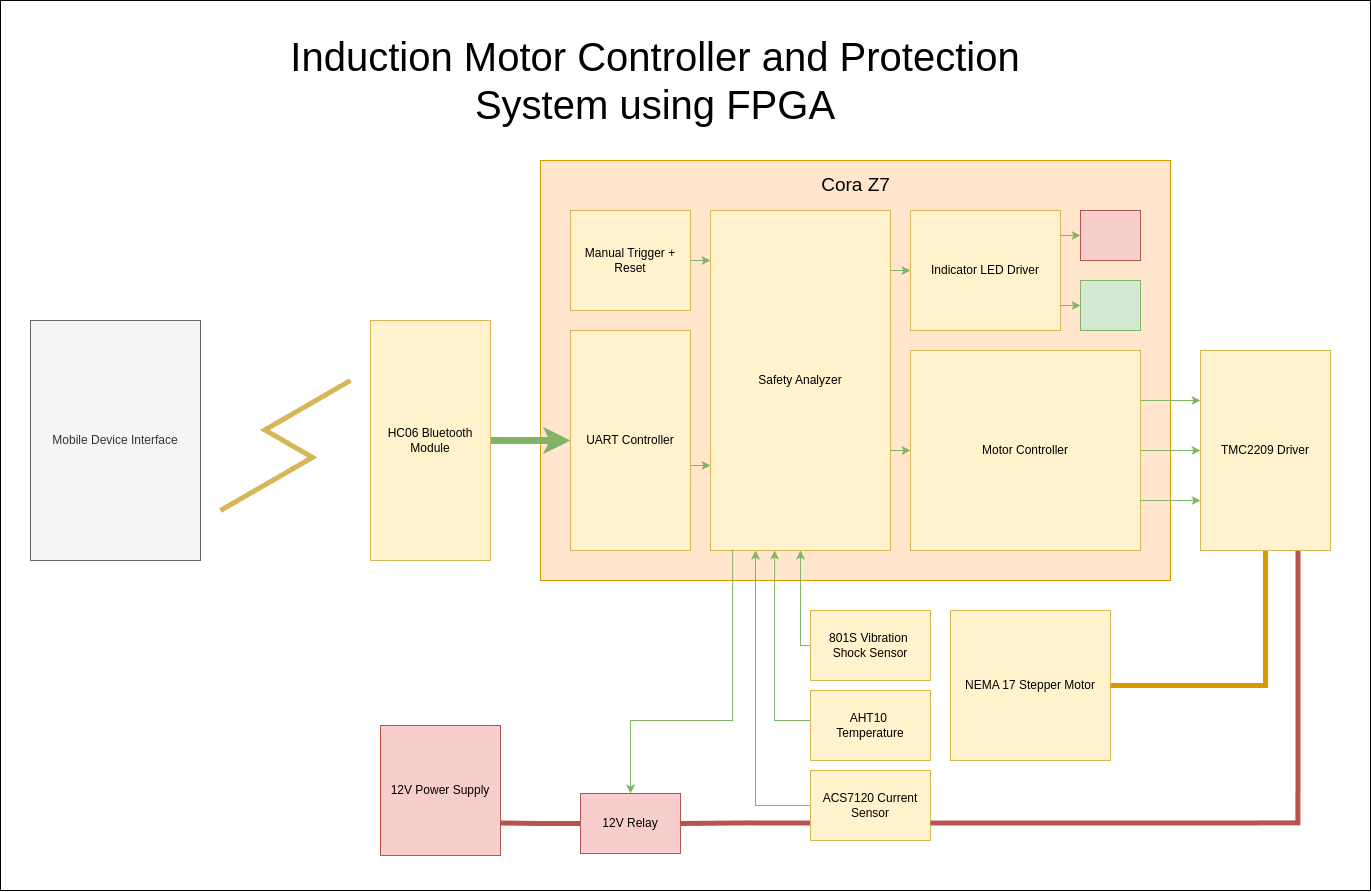

The diagram above was exported from draw.io. Its source (the exported page's mxGraphModel, read from the mxfile embedded in the PNG):
<mxGraphModel dx="2804" dy="1197" grid="1" gridSize="10" guides="1" tooltips="1" connect="1" arrows="1" fold="1" page="1" pageScale="1" pageWidth="850" pageHeight="1100" math="0" shadow="0">
  <root>
    <mxCell id="0" />
    <mxCell id="1" parent="0" />
    <mxCell id="_RNaAbLcPeW4gmhYLvsA-10" value="" style="rounded=0;whiteSpace=wrap;html=1;" vertex="1" parent="1">
      <mxGeometry x="-550" y="70" width="1370" height="890" as="geometry" />
    </mxCell>
    <mxCell id="0XSxS8C3F1OLP0PFev-U-1" value="" style="rounded=0;whiteSpace=wrap;html=1;fillColor=#ffe6cc;strokeColor=#d79b00;" parent="1" vertex="1">
      <mxGeometry x="-10" y="230" width="630" height="420" as="geometry" />
    </mxCell>
    <mxCell id="0XSxS8C3F1OLP0PFev-U-16" style="edgeStyle=orthogonalEdgeStyle;rounded=0;orthogonalLoop=1;jettySize=auto;html=1;exitX=1;exitY=0.75;exitDx=0;exitDy=0;entryX=0;entryY=0.75;entryDx=0;entryDy=0;fillColor=#d5e8d4;strokeColor=#82b366;" parent="1" source="0XSxS8C3F1OLP0PFev-U-2" target="0XSxS8C3F1OLP0PFev-U-5" edge="1">
      <mxGeometry relative="1" as="geometry">
        <Array as="points">
          <mxPoint x="140" y="535" />
        </Array>
      </mxGeometry>
    </mxCell>
    <mxCell id="0XSxS8C3F1OLP0PFev-U-2" value="UART Controller" style="rounded=0;whiteSpace=wrap;html=1;fillColor=#fff2cc;strokeColor=#d6b656;" parent="1" vertex="1">
      <mxGeometry x="20" y="400" width="120" height="220" as="geometry" />
    </mxCell>
    <mxCell id="0XSxS8C3F1OLP0PFev-U-18" style="edgeStyle=orthogonalEdgeStyle;rounded=0;orthogonalLoop=1;jettySize=auto;html=1;exitX=1;exitY=0.25;exitDx=0;exitDy=0;entryX=0;entryY=0.25;entryDx=0;entryDy=0;fillColor=#d5e8d4;strokeColor=#82b366;" parent="1" source="0XSxS8C3F1OLP0PFev-U-3" target="0XSxS8C3F1OLP0PFev-U-12" edge="1">
      <mxGeometry relative="1" as="geometry" />
    </mxCell>
    <mxCell id="0XSxS8C3F1OLP0PFev-U-19" style="edgeStyle=orthogonalEdgeStyle;rounded=0;orthogonalLoop=1;jettySize=auto;html=1;exitX=1;exitY=0.75;exitDx=0;exitDy=0;entryX=0;entryY=0.75;entryDx=0;entryDy=0;fillColor=#d5e8d4;strokeColor=#82b366;" parent="1" source="0XSxS8C3F1OLP0PFev-U-3" target="0XSxS8C3F1OLP0PFev-U-12" edge="1">
      <mxGeometry relative="1" as="geometry" />
    </mxCell>
    <mxCell id="0XSxS8C3F1OLP0PFev-U-24" style="edgeStyle=orthogonalEdgeStyle;rounded=0;orthogonalLoop=1;jettySize=auto;html=1;exitX=1;exitY=0.5;exitDx=0;exitDy=0;entryX=0;entryY=0.5;entryDx=0;entryDy=0;fillColor=#d5e8d4;strokeColor=#82b366;" parent="1" source="0XSxS8C3F1OLP0PFev-U-3" target="0XSxS8C3F1OLP0PFev-U-12" edge="1">
      <mxGeometry relative="1" as="geometry" />
    </mxCell>
    <mxCell id="0XSxS8C3F1OLP0PFev-U-3" value="Motor Controller" style="rounded=0;whiteSpace=wrap;html=1;fillColor=#fff2cc;strokeColor=#d6b656;" parent="1" vertex="1">
      <mxGeometry x="360" y="420" width="230" height="200" as="geometry" />
    </mxCell>
    <mxCell id="0XSxS8C3F1OLP0PFev-U-20" style="edgeStyle=orthogonalEdgeStyle;rounded=0;orthogonalLoop=1;jettySize=auto;html=1;exitX=1;exitY=0.25;exitDx=0;exitDy=0;entryX=0;entryY=0.5;entryDx=0;entryDy=0;fillColor=#d5e8d4;strokeColor=#82b366;" parent="1" source="0XSxS8C3F1OLP0PFev-U-4" target="0XSxS8C3F1OLP0PFev-U-13" edge="1">
      <mxGeometry relative="1" as="geometry">
        <Array as="points">
          <mxPoint x="510" y="305" />
        </Array>
      </mxGeometry>
    </mxCell>
    <mxCell id="0XSxS8C3F1OLP0PFev-U-21" style="edgeStyle=orthogonalEdgeStyle;rounded=0;orthogonalLoop=1;jettySize=auto;html=1;exitX=1;exitY=0.75;exitDx=0;exitDy=0;entryX=0;entryY=0.5;entryDx=0;entryDy=0;fillColor=#d5e8d4;strokeColor=#82b366;" parent="1" source="0XSxS8C3F1OLP0PFev-U-4" target="0XSxS8C3F1OLP0PFev-U-14" edge="1">
      <mxGeometry relative="1" as="geometry">
        <Array as="points">
          <mxPoint x="510" y="375" />
        </Array>
      </mxGeometry>
    </mxCell>
    <mxCell id="0XSxS8C3F1OLP0PFev-U-4" value="Indicator LED Driver" style="rounded=0;whiteSpace=wrap;html=1;fillColor=#fff2cc;strokeColor=#d6b656;" parent="1" vertex="1">
      <mxGeometry x="360" y="280" width="150" height="120" as="geometry" />
    </mxCell>
    <mxCell id="0XSxS8C3F1OLP0PFev-U-17" style="edgeStyle=orthogonalEdgeStyle;rounded=0;orthogonalLoop=1;jettySize=auto;html=1;exitX=1;exitY=0.75;exitDx=0;exitDy=0;entryX=0;entryY=0.5;entryDx=0;entryDy=0;fillColor=#d5e8d4;strokeColor=#82b366;" parent="1" source="0XSxS8C3F1OLP0PFev-U-5" target="0XSxS8C3F1OLP0PFev-U-3" edge="1">
      <mxGeometry relative="1" as="geometry">
        <Array as="points">
          <mxPoint x="330" y="520" />
        </Array>
      </mxGeometry>
    </mxCell>
    <mxCell id="0XSxS8C3F1OLP0PFev-U-22" style="edgeStyle=orthogonalEdgeStyle;rounded=0;orthogonalLoop=1;jettySize=auto;html=1;exitX=1;exitY=0.25;exitDx=0;exitDy=0;entryX=0;entryY=0.5;entryDx=0;entryDy=0;fillColor=#d5e8d4;strokeColor=#82b366;" parent="1" source="0XSxS8C3F1OLP0PFev-U-5" target="0XSxS8C3F1OLP0PFev-U-4" edge="1">
      <mxGeometry relative="1" as="geometry">
        <Array as="points">
          <mxPoint x="330" y="340" />
        </Array>
      </mxGeometry>
    </mxCell>
    <mxCell id="0XSxS8C3F1OLP0PFev-U-25" style="edgeStyle=orthogonalEdgeStyle;rounded=0;orthogonalLoop=1;jettySize=auto;html=1;exitX=0.5;exitY=1;exitDx=0;exitDy=0;entryX=0;entryY=0.5;entryDx=0;entryDy=0;fillColor=#d5e8d4;strokeColor=#82b366;startArrow=classic;startFill=1;endArrow=none;endFill=0;" parent="1" source="0XSxS8C3F1OLP0PFev-U-5" target="0XSxS8C3F1OLP0PFev-U-9" edge="1">
      <mxGeometry relative="1" as="geometry">
        <Array as="points">
          <mxPoint x="250" y="715" />
        </Array>
      </mxGeometry>
    </mxCell>
    <mxCell id="0XSxS8C3F1OLP0PFev-U-26" style="edgeStyle=orthogonalEdgeStyle;rounded=0;orthogonalLoop=1;jettySize=auto;html=1;exitX=0.356;exitY=1;exitDx=0;exitDy=0;entryX=0;entryY=0.5;entryDx=0;entryDy=0;fillColor=#d5e8d4;strokeColor=#82b366;startArrow=classic;startFill=1;endArrow=none;endFill=0;exitPerimeter=0;" parent="1" source="0XSxS8C3F1OLP0PFev-U-5" target="0XSxS8C3F1OLP0PFev-U-8" edge="1">
      <mxGeometry relative="1" as="geometry">
        <Array as="points">
          <mxPoint x="224" y="790" />
        </Array>
      </mxGeometry>
    </mxCell>
    <mxCell id="0XSxS8C3F1OLP0PFev-U-27" style="edgeStyle=orthogonalEdgeStyle;rounded=0;orthogonalLoop=1;jettySize=auto;html=1;exitX=0.25;exitY=1;exitDx=0;exitDy=0;entryX=0;entryY=0.5;entryDx=0;entryDy=0;fillColor=#d5e8d4;strokeColor=#82b366;startArrow=classic;startFill=1;endArrow=none;endFill=0;" parent="1" source="0XSxS8C3F1OLP0PFev-U-5" target="0XSxS8C3F1OLP0PFev-U-7" edge="1">
      <mxGeometry relative="1" as="geometry">
        <Array as="points">
          <mxPoint x="205" y="875" />
        </Array>
      </mxGeometry>
    </mxCell>
    <mxCell id="0XSxS8C3F1OLP0PFev-U-5" value="Safety Analyzer" style="rounded=0;whiteSpace=wrap;html=1;fillColor=#fff2cc;strokeColor=#d6b656;" parent="1" vertex="1">
      <mxGeometry x="160" y="280" width="180" height="340" as="geometry" />
    </mxCell>
    <mxCell id="0XSxS8C3F1OLP0PFev-U-15" style="edgeStyle=orthogonalEdgeStyle;rounded=0;orthogonalLoop=1;jettySize=auto;html=1;entryX=0;entryY=0.5;entryDx=0;entryDy=0;endSize=5;startSize=5;jumpSize=5;strokeWidth=7;fillColor=#d5e8d4;strokeColor=#82b366;" parent="1" source="0XSxS8C3F1OLP0PFev-U-6" target="0XSxS8C3F1OLP0PFev-U-2" edge="1">
      <mxGeometry relative="1" as="geometry" />
    </mxCell>
    <mxCell id="0XSxS8C3F1OLP0PFev-U-6" value="HC06 Bluetooth Module" style="rounded=0;whiteSpace=wrap;html=1;fillColor=#fff2cc;strokeColor=#d6b656;" parent="1" vertex="1">
      <mxGeometry x="-180" y="390" width="120" height="240" as="geometry" />
    </mxCell>
    <mxCell id="_RNaAbLcPeW4gmhYLvsA-5" style="edgeStyle=orthogonalEdgeStyle;rounded=0;orthogonalLoop=1;jettySize=auto;html=1;exitX=0;exitY=0.75;exitDx=0;exitDy=0;entryX=1;entryY=0.5;entryDx=0;entryDy=0;endArrow=none;endFill=0;fillColor=#f8cecc;strokeColor=#b85450;strokeWidth=5;" edge="1" parent="1" source="0XSxS8C3F1OLP0PFev-U-7" target="_RNaAbLcPeW4gmhYLvsA-4">
      <mxGeometry relative="1" as="geometry" />
    </mxCell>
    <mxCell id="0XSxS8C3F1OLP0PFev-U-7" value="ACS7120 Current Sensor" style="rounded=0;whiteSpace=wrap;html=1;fillColor=#fff2cc;strokeColor=#d6b656;" parent="1" vertex="1">
      <mxGeometry x="260" y="840" width="120" height="70" as="geometry" />
    </mxCell>
    <mxCell id="0XSxS8C3F1OLP0PFev-U-8" value="&lt;div&gt;AHT10&amp;nbsp;&lt;/div&gt;&lt;div&gt;Temperature&lt;/div&gt;" style="rounded=0;whiteSpace=wrap;html=1;fillColor=#fff2cc;strokeColor=#d6b656;" parent="1" vertex="1">
      <mxGeometry x="260" y="760" width="120" height="70" as="geometry" />
    </mxCell>
    <mxCell id="0XSxS8C3F1OLP0PFev-U-9" value="&lt;div&gt;801S Vibration&amp;nbsp;&lt;/div&gt;&lt;div&gt;Shock Sensor&lt;/div&gt;" style="rounded=0;whiteSpace=wrap;html=1;fillColor=#fff2cc;strokeColor=#d6b656;" parent="1" vertex="1">
      <mxGeometry x="260" y="680" width="120" height="70" as="geometry" />
    </mxCell>
    <mxCell id="0XSxS8C3F1OLP0PFev-U-11" value="NEMA 17 Stepper Motor" style="rounded=0;whiteSpace=wrap;html=1;fillColor=#fff2cc;strokeColor=#d6b656;" parent="1" vertex="1">
      <mxGeometry x="400" y="680" width="160" height="150" as="geometry" />
    </mxCell>
    <mxCell id="0XSxS8C3F1OLP0PFev-U-23" style="edgeStyle=orthogonalEdgeStyle;rounded=0;orthogonalLoop=1;jettySize=auto;html=1;exitX=0.5;exitY=1;exitDx=0;exitDy=0;entryX=1;entryY=0.5;entryDx=0;entryDy=0;fillColor=#ffe6cc;strokeColor=#d79b00;strokeWidth=5;endArrow=none;endFill=0;" parent="1" source="0XSxS8C3F1OLP0PFev-U-12" target="0XSxS8C3F1OLP0PFev-U-11" edge="1">
      <mxGeometry relative="1" as="geometry" />
    </mxCell>
    <mxCell id="_RNaAbLcPeW4gmhYLvsA-1" style="edgeStyle=orthogonalEdgeStyle;rounded=0;orthogonalLoop=1;jettySize=auto;html=1;exitX=0.75;exitY=1;exitDx=0;exitDy=0;entryX=1;entryY=0.75;entryDx=0;entryDy=0;endArrow=none;endFill=0;fillColor=#f8cecc;strokeColor=#b85450;strokeWidth=5;" edge="1" parent="1" source="0XSxS8C3F1OLP0PFev-U-12" target="0XSxS8C3F1OLP0PFev-U-7">
      <mxGeometry relative="1" as="geometry" />
    </mxCell>
    <mxCell id="0XSxS8C3F1OLP0PFev-U-12" value="TMC2209 Driver" style="rounded=0;whiteSpace=wrap;html=1;fillColor=#fff2cc;strokeColor=#d6b656;" parent="1" vertex="1">
      <mxGeometry x="650" y="420" width="130" height="200" as="geometry" />
    </mxCell>
    <mxCell id="0XSxS8C3F1OLP0PFev-U-13" value="" style="rounded=0;whiteSpace=wrap;html=1;fillColor=#f8cecc;strokeColor=#b85450;" parent="1" vertex="1">
      <mxGeometry x="530" y="280" width="60" height="50" as="geometry" />
    </mxCell>
    <mxCell id="0XSxS8C3F1OLP0PFev-U-14" value="" style="rounded=0;whiteSpace=wrap;html=1;fillColor=#d5e8d4;strokeColor=#82b366;" parent="1" vertex="1">
      <mxGeometry x="530" y="350" width="60" height="50" as="geometry" />
    </mxCell>
    <mxCell id="0XSxS8C3F1OLP0PFev-U-28" value="Mobile Device Interface" style="rounded=0;whiteSpace=wrap;html=1;fillColor=#f5f5f5;fontColor=#333333;strokeColor=#666666;" parent="1" vertex="1">
      <mxGeometry x="-520" y="390" width="170" height="240" as="geometry" />
    </mxCell>
    <mxCell id="0XSxS8C3F1OLP0PFev-U-29" value="" style="edgeStyle=isometricEdgeStyle;endArrow=none;html=1;rounded=0;fillColor=#fff2cc;strokeColor=#d6b656;strokeWidth=5;" parent="1" edge="1">
      <mxGeometry width="50" height="100" relative="1" as="geometry">
        <mxPoint x="-330" y="580" as="sourcePoint" />
        <mxPoint x="-200" y="450" as="targetPoint" />
        <Array as="points">
          <mxPoint x="-250" y="520" />
        </Array>
      </mxGeometry>
    </mxCell>
    <mxCell id="0XSxS8C3F1OLP0PFev-U-30" value="Cora Z7" style="text;html=1;align=center;verticalAlign=middle;whiteSpace=wrap;rounded=0;fontSize=19;" parent="1" vertex="1">
      <mxGeometry x="257.5" y="240" width="95" height="30" as="geometry" />
    </mxCell>
    <mxCell id="_RNaAbLcPeW4gmhYLvsA-2" value="12V Power Supply" style="rounded=0;whiteSpace=wrap;html=1;fillColor=#f8cecc;strokeColor=#b85450;" vertex="1" parent="1">
      <mxGeometry x="-170" y="795" width="120" height="130" as="geometry" />
    </mxCell>
    <mxCell id="_RNaAbLcPeW4gmhYLvsA-6" style="edgeStyle=orthogonalEdgeStyle;rounded=0;orthogonalLoop=1;jettySize=auto;html=1;exitX=0;exitY=0.5;exitDx=0;exitDy=0;entryX=1;entryY=0.75;entryDx=0;entryDy=0;endArrow=none;endFill=0;fillColor=#f8cecc;strokeColor=#b85450;strokeWidth=5;" edge="1" parent="1" source="_RNaAbLcPeW4gmhYLvsA-4" target="_RNaAbLcPeW4gmhYLvsA-2">
      <mxGeometry relative="1" as="geometry" />
    </mxCell>
    <mxCell id="_RNaAbLcPeW4gmhYLvsA-4" value="12V Relay" style="rounded=0;whiteSpace=wrap;html=1;fillColor=#f8cecc;strokeColor=#b85450;" vertex="1" parent="1">
      <mxGeometry x="30" y="863" width="100" height="60" as="geometry" />
    </mxCell>
    <mxCell id="_RNaAbLcPeW4gmhYLvsA-7" style="edgeStyle=orthogonalEdgeStyle;rounded=0;orthogonalLoop=1;jettySize=auto;html=1;exitX=0.5;exitY=0;exitDx=0;exitDy=0;entryX=0.123;entryY=0.998;entryDx=0;entryDy=0;entryPerimeter=0;endArrow=none;endFill=0;startArrow=classic;startFill=1;fillColor=#d5e8d4;strokeColor=#82b366;" edge="1" parent="1" source="_RNaAbLcPeW4gmhYLvsA-4" target="0XSxS8C3F1OLP0PFev-U-5">
      <mxGeometry relative="1" as="geometry">
        <Array as="points">
          <mxPoint x="80" y="790" />
          <mxPoint x="182" y="790" />
        </Array>
      </mxGeometry>
    </mxCell>
    <mxCell id="_RNaAbLcPeW4gmhYLvsA-9" value="Induction Motor Controller and Protection System using FPGA" style="text;html=1;align=center;verticalAlign=middle;whiteSpace=wrap;rounded=0;fontSize=40;" vertex="1" parent="1">
      <mxGeometry x="-330" y="100" width="870" height="100" as="geometry" />
    </mxCell>
    <mxCell id="_RNaAbLcPeW4gmhYLvsA-12" style="edgeStyle=orthogonalEdgeStyle;rounded=0;orthogonalLoop=1;jettySize=auto;html=1;exitX=1;exitY=0.5;exitDx=0;exitDy=0;fillColor=#d5e8d4;strokeColor=#82b366;" edge="1" parent="1" source="_RNaAbLcPeW4gmhYLvsA-11">
      <mxGeometry relative="1" as="geometry">
        <mxPoint x="160" y="330" as="targetPoint" />
      </mxGeometry>
    </mxCell>
    <mxCell id="_RNaAbLcPeW4gmhYLvsA-11" value="Manual Trigger + Reset" style="rounded=0;whiteSpace=wrap;html=1;fillColor=#fff2cc;strokeColor=#d6b656;" vertex="1" parent="1">
      <mxGeometry x="20" y="280" width="120" height="100" as="geometry" />
    </mxCell>
  </root>
</mxGraphModel>